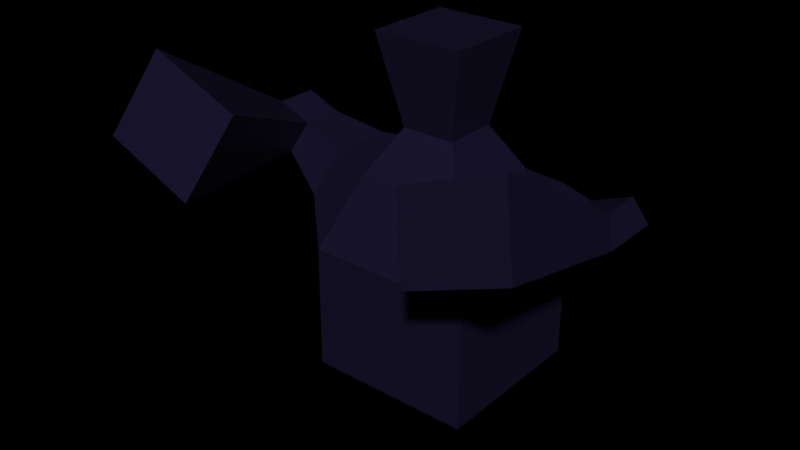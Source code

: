 # Source: MainCharacter.blend  (saved by Blender 2.90.8; exported with 4.5.12 LTS)
import bpy
from mathutils import Matrix  # noqa: F401  (used for matrix-valued properties, if any)

bpy.ops.wm.read_factory_settings(use_empty=True)
scene = bpy.context.scene
scene.name = 'Scene'

# ---- collections
col_collection = bpy.data.collections.new('Collection'); scene.collection.children.link(col_collection)

# ---- materials (node trees are filled in below, after node groups)
mat_material = bpy.data.materials.new('Material')
mat_material.alpha_threshold = 0.0
mat_material.use_transparent_shadow = False
mat_material.line_color = (0.0, 0.0, 0.0, 1.0)

# ---- material node trees
mat_material.use_nodes = True; mat_material.node_tree.nodes.clear()
_N = mat_material.node_tree.nodes; _L = mat_material.node_tree.links
n0 = _N.new('ShaderNodeOutputMaterial'); n0.name = 'Material Output'; n0.location = (300, 300)
n1 = _N.new('ShaderNodeBsdfPrincipled'); n1.name = 'Principled BSDF'; n1.location = (10, 300)
n1.distribution = 'GGX'
n1.subsurface_method = 'BURLEY'
n1.inputs[0].default_value = (0.01899, 0.0143, 0.04955, 1.0)
n1.inputs[1].default_value = 0.5035
n1.inputs[2].default_value = 0.3972
n1.inputs[3].default_value = 1.45
n1.inputs[13].default_value = 0.4716
n1.inputs[27].default_value = (0.0, 0.0, 0.0, 1.0)
n1.inputs[28].default_value = 1.0
_L.new(n1.outputs[0], n0.inputs[0])
n0.is_active_output = True

# ---- world
world_world = bpy.data.worlds.new('World'); scene.world = world_world
world_world.use_nodes = True; world_world.node_tree.nodes.clear()
_N = world_world.node_tree.nodes; _L = world_world.node_tree.links
n0 = _N.new('ShaderNodeOutputWorld'); n0.name = 'World Output'; n0.location = (300, 300)
n1 = _N.new('ShaderNodeBsdfPrincipled'); n1.name = 'Principled BSDF'; n1.location = (10, 300)
n1.distribution = 'GGX'
n1.subsurface_method = 'BURLEY'
n1.inputs[0].default_value = (0.01423, 0.2266, 0.04388, 1.0)
n1.inputs[3].default_value = 1.45
n1.inputs[27].default_value = (0.0, 0.0, 0.0, 1.0)
n1.inputs[28].default_value = 1.0
_L.new(n1.outputs[0], n0.inputs[0])
n0.is_active_output = True
world_world.color = (0.05088, 0.05088, 0.05088)
world_world.use_sun_shadow = False
world_world.sun_shadow_jitter_overblur = 0.0

# ---- meshes
me_cube = bpy.data.meshes.new('Cube')
me_cube.from_pydata([(-0.2309, 0.1843, 1.204), (0.1875, 0.1847, 1.202), (-0.3696, 0.3254, 1.905), (0.3311, 0.326, 1.902), (-0.2305, -0.234, 1.204), (0.1878, -0.2336, 1.202), (-0.3689, -0.3753, 1.905), (0.3317, -0.3746, 1.902), (0.3878, 0.3867, 0.854), (0.3885, -0.4352, 0.854), (-0.4341, 0.3859, 0.857), (-0.4334, -0.436, 0.857), (0.6219, 0.6234, 0.2712), (0.6231, -0.6715, 0.2712), (-0.673, 0.6222, 0.2759), (-0.6718, -0.6727, 0.2759), (0.6183, 0.6234, -0.7103), (0.6195, -0.6715, -0.7103), (-0.6766, 0.6222, -0.7055), (-0.6754, -0.6727, -0.7055), (0.7642, 0.2628, 0.903), (0.7648, -0.3107, 0.903), (0.9276, 0.4281, 0.4963), (0.9285, -0.4756, 0.4963), (1.07, 0.1251, 0.9122), (1.07, -0.1724, 0.9122), (1.155, 0.2108, 0.7013), (1.155, -0.2579, 0.7013), (1.371, 0.1254, 1.033), (1.371, -0.1721, 1.033), (1.456, 0.2111, 0.8223), (1.456, -0.2577, 0.8223), (0.8246, -1.532, 0.8754), (0.6125, -1.319, 1.402), (1.576, -1.532, 1.178), (1.364, -1.318, 1.705), (-0.8183, -0.2672, 0.8753), (-0.8187, 0.2165, 0.8753), (-0.9586, -0.4066, 0.5334), (-0.9593, 0.3556, 0.5334), (-1.214, -0.1863, 0.9708), (-1.215, 0.1348, 0.9708), (-1.308, -0.2788, 0.7438), (-1.308, 0.2272, 0.7438), (-1.48, -0.1865, 1.08), (-1.48, 0.1346, 1.08), (-1.573, -0.279, 0.8528), (-1.573, 0.2269, 0.8528), (-1.214, -0.1863, 0.9708), (-1.308, -0.2788, 0.7438), (-1.48, -0.1865, 1.08), (-1.573, -0.279, 0.8528), (-1.214, -0.1863, 0.9708), (-1.308, -0.2788, 0.7438), (-1.48, -0.1865, 1.08), (-1.573, -0.279, 0.8528), (-0.7336, -1.334, 1.498), (-0.9849, -1.584, 0.8859), (-1.449, -1.335, 1.792), (-1.7, -1.584, 1.18)], [], [(0, 4, 6, 2), (3, 2, 6, 7), (7, 6, 4, 5), (5, 1, 3, 7), (1, 0, 2, 3), (5, 4, 11, 9), (9, 11, 15, 13), (1, 5, 9, 8), (4, 0, 10, 11), (0, 1, 8, 10), (15, 14, 18, 19), (12, 8, 20, 22), (11, 10, 37, 36), (10, 8, 12, 14), (17, 19, 18, 16), (14, 12, 16, 18), (13, 15, 19, 17), (12, 13, 17, 16), (22, 20, 24, 26), (13, 12, 22, 23), (9, 13, 23, 21), (8, 9, 21, 20), (31, 29, 35, 34), (23, 22, 26, 27), (21, 23, 27, 25), (20, 21, 25, 24), (28, 29, 31, 30), (24, 25, 29, 28), (26, 24, 28, 30), (27, 26, 30, 31), (33, 32, 34, 35), (25, 27, 32, 33), (29, 25, 33, 35), (27, 31, 34, 32), (38, 36, 40, 42), (15, 11, 36, 38), (10, 14, 39, 37), (14, 15, 38, 39), (40, 41, 45, 44), (36, 37, 41, 40), (37, 39, 43, 41), (39, 38, 42, 43), (44, 45, 47, 46), (41, 43, 47, 45), (43, 42, 46, 47), (44, 46, 51, 50), (48, 50, 54, 52), (46, 42, 49, 51), (42, 40, 48, 49), (40, 44, 50, 48), (55, 53, 57, 59), (49, 48, 52, 53), (51, 49, 53, 55), (50, 51, 55, 54), (57, 56, 58, 59), (54, 55, 59, 58), (52, 54, 58, 56), (53, 52, 56, 57)])
_uv = me_cube.uv_layers.new(name='UVMap')
_uv.uv.foreach_set('vector', [0.625, 0.5, 0.875, 0.5, 0.875, 0.75, 0.625, 0.75, 0.375, 0.75, 0.625, 0.75, 0.625, 1.0, 0.375, 1.0, 0.375, 0.0, 0.625, 0.0, 0.625, 0.25, 0.375, 0.25, 0.125, 0.5, 0.375, 0.5, 0.375, 0.75, 0.125, 0.75, 0.375, 0.5, 0.625, 0.5, 0.625, 0.75, 0.375, 0.75, 0.375, 0.25, 0.625, 0.25, 0.625, 0.25, 0.375, 0.25, 0.375, 0.25, 0.625, 0.25, 0.625, 0.25, 0.375, 0.25, 0.375, 0.5, 0.125, 0.5, 0.125, 0.5, 0.375, 0.5, 0.875, 0.5, 0.625, 0.5, 0.625, 0.5, 0.875, 0.5, 0.625, 0.5, 0.375, 0.5, 0.375, 0.5, 0.625, 0.5, 0.875, 0.5, 0.625, 0.5, 0.625, 0.5, 0.875, 0.5, 0.375, 0.5, 0.375, 0.5, 0.375, 0.5, 0.375, 0.5, 0.875, 0.5, 0.625, 0.5, 0.625, 0.5, 0.875, 0.5, 0.625, 0.5, 0.375, 0.5, 0.375, 0.5, 0.625, 0.5, 0.375, 0.25, 0.625, 0.25, 0.625, 0.5, 0.375, 0.5, 0.625, 0.5, 0.375, 0.5, 0.375, 0.5, 0.625, 0.5, 0.375, 0.25, 0.625, 0.25, 0.625, 0.25, 0.375, 0.25, 0.375, 0.5, 0.125, 0.5, 0.125, 0.5, 0.375, 0.5, 0.375, 0.5, 0.375, 0.5, 0.375, 0.5, 0.375, 0.5, 0.125, 0.5, 0.375, 0.5, 0.375, 0.5, 0.125, 0.5, 0.375, 0.25, 0.375, 0.25, 0.375, 0.25, 0.375, 0.25, 0.375, 0.5, 0.125, 0.5, 0.125, 0.5, 0.375, 0.5, 0.125, 0.5, 0.125, 0.5, 0.125, 0.5, 0.125, 0.5, 0.125, 0.5, 0.375, 0.5, 0.375, 0.5, 0.125, 0.5, 0.375, 0.25, 0.375, 0.25, 0.375, 0.25, 0.375, 0.25, 0.375, 0.5, 0.125, 0.5, 0.125, 0.5, 0.375, 0.5, 0.375, 0.5, 0.125, 0.5, 0.125, 0.5, 0.375, 0.5, 0.375, 0.5, 0.125, 0.5, 0.125, 0.5, 0.375, 0.5, 0.375, 0.5, 0.375, 0.5, 0.375, 0.5, 0.375, 0.5, 0.125, 0.5, 0.375, 0.5, 0.375, 0.5, 0.125, 0.5, 0.375, 0.25, 0.375, 0.25, 0.375, 0.25, 0.375, 0.25, 0.375, 0.25, 0.375, 0.25, 0.375, 0.25, 0.375, 0.25, 0.125, 0.5, 0.125, 0.5, 0.125, 0.5, 0.125, 0.5, 0.125, 0.5, 0.125, 0.5, 0.125, 0.5, 0.125, 0.5, 0.625, 0.25, 0.625, 0.25, 0.625, 0.25, 0.625, 0.25, 0.625, 0.25, 0.625, 0.25, 0.625, 0.25, 0.625, 0.25, 0.625, 0.5, 0.625, 0.5, 0.625, 0.5, 0.625, 0.5, 0.625, 0.5, 0.875, 0.5, 0.875, 0.5, 0.625, 0.5, 0.875, 0.5, 0.625, 0.5, 0.625, 0.5, 0.875, 0.5, 0.875, 0.5, 0.625, 0.5, 0.625, 0.5, 0.875, 0.5, 0.625, 0.5, 0.625, 0.5, 0.625, 0.5, 0.625, 0.5, 0.625, 0.5, 0.875, 0.5, 0.875, 0.5, 0.625, 0.5, 0.875, 0.5, 0.625, 0.5, 0.625, 0.5, 0.875, 0.5, 0.625, 0.5, 0.625, 0.5, 0.625, 0.5, 0.625, 0.5, 0.625, 0.5, 0.875, 0.5, 0.875, 0.5, 0.625, 0.5, 0.875, 0.5, 0.875, 0.5, 0.875, 0.5, 0.875, 0.5, 0.875, 0.5, 0.875, 0.5, 0.875, 0.5, 0.875, 0.5, 0.875, 0.5, 0.875, 0.5, 0.875, 0.5, 0.875, 0.5, 0.625, 0.25, 0.625, 0.25, 0.625, 0.25, 0.625, 0.25, 0.875, 0.5, 0.875, 0.5, 0.875, 0.5, 0.875, 0.5, 0.875, 0.5, 0.875, 0.5, 0.875, 0.5, 0.875, 0.5, 0.625, 0.25, 0.625, 0.25, 0.625, 0.25, 0.625, 0.25, 0.875, 0.5, 0.875, 0.5, 0.875, 0.5, 0.875, 0.5, 0.875, 0.5, 0.875, 0.5, 0.875, 0.5, 0.875, 0.5, 0.625, 0.25, 0.625, 0.25, 0.625, 0.25, 0.625, 0.25, 0.875, 0.5, 0.875, 0.5, 0.875, 0.5, 0.875, 0.5, 0.875, 0.5, 0.875, 0.5, 0.875, 0.5, 0.875, 0.5, 0.625, 0.25, 0.625, 0.25, 0.625, 0.25, 0.625, 0.25])
me_cube.materials.append(mat_material)
me_cube.remesh_voxel_size = 0.476
me_cube.use_remesh_preserve_volume = False
me_cube.use_remesh_preserve_attributes = False
me_cube.use_mirror_vertex_groups = False
me_cube.update()
me_cube.normals_split_custom_set([tuple(v) for v in zip(*[iter([-0.981, -0.0008972, -0.1939, -0.981, -0.0008972, -0.1939, -0.981, -0.0008972, -0.1939, -0.981, -0.0008972, -0.1939, 0.003693, 3.377e-06, 1.0, 0.003693, 3.377e-06, 1.0, 0.003693, 3.377e-06, 1.0, 0.003693, 3.377e-06, 1.0, 0.0001672, -0.9803, -0.1975, 0.0001672, -0.9803, -0.1975, 0.0001672, -0.9803, -0.1975, 0.0001672, -0.9803, -0.1975, 0.9796, 0.0008958, -0.2011, 0.9796, 0.0008958, -0.2011, 0.9796, 0.0008958, -0.2011, 0.9796, 0.0008958, -0.2011, -0.001626, 0.9803, -0.1975, -0.001626, 0.9803, -0.1975, -0.001626, 0.9803, -0.1975, -0.001626, 0.9803, -0.1975, 0.002646, -0.8647, 0.5024, 0.002646, -0.8647, 0.5024, 0.002646, -0.8647, 0.5024, 0.002646, -0.8647, 0.5024, 0.002238, -0.9264, 0.3765, 0.002238, -0.9264, 0.3765, 0.002238, -0.9264, 0.3765, 0.002238, -0.9264, 0.3765, 0.8665, 0.0007924, 0.4992, 0.8665, 0.0007924, 0.4992, 0.8665, 0.0007924, 0.4992, 0.8665, 0.0007924, 0.4992, -0.8628, -0.000789, 0.5055, -0.8628, -0.000789, 0.5055, -0.8628, -0.000789, 0.5055, -0.8628, -0.000789, 0.5055, 0.001064, 0.8647, 0.5024, 0.001064, 0.8647, 0.5024, 0.001064, 0.8647, 0.5024, 0.001064, 0.8647, 0.5024, -1.0, -0.0009145, 0.003693, -1.0, -0.0009145, 0.003693, -1.0, -0.0009145, 0.003693, -1.0, -0.0009145, 0.003693, 0.2274, 0.8669, 0.4435, 0.2274, 0.8669, 0.4435, 0.2274, 0.8669, 0.4435, 0.2274, 0.8669, 0.4435, 0.04759, 4.352e-05, 0.9989, 0.04759, 4.352e-05, 0.9989, 0.04759, 4.352e-05, 0.9989, 0.04759, 4.352e-05, 0.9989, 0.0005433, 0.9264, 0.3765, 0.0005433, 0.9264, 0.3765, 0.0005433, 0.9264, 0.3765, 0.0005433, 0.9264, 0.3765, -0.003693, -3.377e-06, -1.0, -0.003693, -3.377e-06, -1.0, -0.003693, -3.377e-06, -1.0, -0.003693, -3.377e-06, -1.0, -0.0009145, 1.0, 0.0, -0.0009145, 1.0, 0.0, -0.0009145, 1.0, 0.0, -0.0009145, 1.0, 0.0, 0.0009145, -1.0, 4.69e-08, 0.0009145, -1.0, 4.69e-08, 0.0009145, -1.0, 4.69e-08, 0.0009145, -1.0, 4.69e-08, 1.0, 0.0009145, -0.003693, 1.0, 0.0009145, -0.003693, 1.0, 0.0009145, -0.003693, 1.0, 0.0009145, -0.003693, 0.3507, 0.81, 0.47, 0.3507, 0.81, 0.47, 0.3507, 0.81, 0.47, 0.3507, 0.81, 0.47, 0.5933, 0.0005425, -0.805, 0.5933, 0.0005425, -0.805, 0.5933, 0.0005425, -0.805, 0.5933, 0.0005425, -0.805, 0.229, -0.8665, 0.4435, 0.229, -0.8665, 0.4435, 0.229, -0.8665, 0.4435, 0.229, -0.8665, 0.4435, -0.1293, -0.0001182, 0.9916, -0.1293, -0.0001182, 0.9916, -0.1293, -0.0001182, 0.9916, -0.1293, -0.0001182, 0.9916, 0.936, 0.1736, 0.3064, 0.936, 0.1736, 0.3064, 0.936, 0.1736, 0.3064, 0.936, 0.1736, 0.3064, 0.6703, 0.000613, -0.7421, 0.6703, 0.000613, -0.7421, 0.6703, 0.000613, -0.7421, 0.6703, 0.000613, -0.7421, 0.3522, -0.8094, 0.47, 0.3522, -0.8094, 0.47, 0.3522, -0.8094, 0.47, 0.3522, -0.8094, 0.47, -0.03018, -2.76e-05, 0.9995, -0.03018, -2.76e-05, 0.9995, -0.03018, -2.76e-05, 0.9995, -0.03018, -2.76e-05, 0.9995, 0.9278, 0.0008484, 0.3731, 0.9278, 0.0008484, 0.3731, 0.9278, 0.0008484, 0.3731, 0.9278, 0.0008484, 0.3731, -0.3731, -0.0003411, 0.9278, -0.3731, -0.0003411, 0.9278, -0.3731, -0.0003411, 0.9278, -0.3731, -0.0003411, 0.9278, -0.1323, 0.9357, 0.3269, -0.1323, 0.9357, 0.3269, -0.1323, 0.9357, 0.3269, -0.1323, 0.9357, 0.3269, 0.3731, 0.0003412, -0.9278, 0.3731, 0.0003412, -0.9278, 0.3731, 0.0003412, -0.9278, 0.3731, 0.0003412, -0.9278, -0.1306, -0.936, 0.3269, -0.1306, -0.936, 0.3269, -0.1306, -0.936, 0.3269, -0.1306, -0.936, 0.3269, -0.8877, 0.1719, -0.4271, -0.8877, 0.1719, -0.4271, -0.8877, 0.1719, -0.4271, -0.8877, 0.1719, -0.4271, -0.3279, 0.4791, 0.8142, -0.3279, 0.4791, 0.8142, -0.3279, 0.4791, 0.8142, -0.3279, 0.4791, 0.8142, 0.3643, -0.2182, -0.9054, 0.3643, -0.2182, -0.9054, 0.3643, -0.2182, -0.9054, 0.3643, -0.2182, -0.9054, -0.08775, -0.9094, 0.4066, -0.08775, -0.9094, 0.4066, -0.08775, -0.9094, 0.4066, -0.08775, -0.9094, 0.4066, -0.3355, -0.8163, 0.4703, -0.3355, -0.8163, 0.4703, -0.3355, -0.8163, 0.4703, -0.3355, -0.8163, 0.4703, -0.337, 0.8157, 0.4703, -0.337, 0.8157, 0.4703, -0.337, 0.8157, 0.4703, -0.337, 0.8157, 0.4703, -0.6683, -0.0006111, -0.7439, -0.6683, -0.0006111, -0.7439, -0.6683, -0.0006111, -0.7439, -0.6683, -0.0006111, -0.7439, 0.38, 0.0003475, 0.925, 0.38, 0.0003475, 0.925, 0.38, 0.0003475, 0.925, 0.38, 0.0003475, 0.925, 0.2345, 0.0002144, 0.9721, 0.2345, 0.0002144, 0.9721, 0.2345, 0.0002144, 0.9721, 0.2345, 0.0002144, 0.9721, -0.08941, 0.9092, 0.4066, -0.08941, 0.9092, 0.4066, -0.08941, 0.9092, 0.4066, -0.08941, 0.9092, 0.4066, -0.5166, -0.0004724, -0.8562, -0.5166, -0.0004724, -0.8562, -0.5166, -0.0004724, -0.8562, -0.5166, -0.0004724, -0.8562, -0.925, -0.0008463, 0.38, -0.925, -0.0008463, 0.38, -0.925, -0.0008463, 0.38, -0.925, -0.0008463, 0.38, 0.133, 0.936, 0.326, 0.133, 0.936, 0.326, 0.133, 0.936, 0.326, 0.133, 0.936, 0.326, -0.38, -0.0003475, -0.925, -0.38, -0.0003475, -0.925, -0.38, -0.0003475, -0.925, -0.38, -0.0003475, -0.925, 0.0, 0.0, 1.0, 0.0, 0.0, 1.0, 0.0, 0.0, 1.0, 0.0, 0.0, 1.0, 0.0, 0.0, 1.0, 0.0, 0.0, 1.0, 0.0, 0.0, 1.0, 0.0, 0.0, 1.0, 0.0, 0.0, 1.0, 0.0, 0.0, 1.0, 0.0, 0.0, 1.0, 0.0, 0.0, 1.0, 0.0, 0.0, 1.0, 0.0, 0.0, 1.0, 0.0, 0.0, 1.0, 0.0, 0.0, 1.0, 0.0, 0.0, 1.0, 0.0, 0.0, 1.0, 0.0, 0.0, 1.0, 0.0, 0.0, 1.0, -0.3728, -0.1911, -0.908, -0.3728, -0.1911, -0.908, -0.3728, -0.1911, -0.908, -0.3728, -0.1911, -0.908, 0.0, 0.0, 1.0, 0.0, 0.0, 1.0, 0.0, 0.0, 1.0, 0.0, 0.0, 1.0, 0.0, 0.0, 1.0, 0.0, 0.0, 1.0, 0.0, 0.0, 1.0, 0.0, 0.0, 1.0, 0.0, 0.0, 1.0, 0.0, 0.0, 1.0, 0.0, 0.0, 1.0, 0.0, 0.0, 1.0, 0.1348, -0.9357, 0.326, 0.1348, -0.9357, 0.326, 0.1348, -0.9357, 0.326, 0.1348, -0.9357, 0.326, -0.9341, 0.17, 0.3141, -0.9341, 0.17, 0.3141, -0.9341, 0.17, 0.3141, -0.9341, 0.17, 0.3141, 0.3277, 0.5044, 0.7989, 0.3277, 0.5044, 0.7989, 0.3277, 0.5044, 0.7989, 0.3277, 0.5044, 0.7989, 0.8849, 0.1716, -0.4331, 0.8849, 0.1716, -0.4331, 0.8849, 0.1716, -0.4331, 0.8849, 0.1716, -0.4331])] * 3)])

# ---- objects
ob_maincharacter = bpy.data.objects.new('MainCharacter', me_cube)

# ---- transforms, parenting, visibility, modifiers, constraints
ob_maincharacter.location = (0.0, 0.0, 0.0)
ob_maincharacter.rotation_mode = 'QUATERNION'
ob_maincharacter.rotation_quaternion = (1.0, 0.0, 0.0, 0.0)
ob_maincharacter.lock_rotations_4d = False
ob_maincharacter.empty_display_type = 'ARROWS'
ob_maincharacter.lineart.crease_threshold = 0.0

# ---- collection membership
col_collection.objects.link(ob_maincharacter)

# ---- scene / render settings (as saved in the file)
scene.frame_start = 1; scene.frame_end = 250; scene.frame_set(1)
scene.render.engine = 'BLENDER_EEVEE_NEXT'
scene.cycles.use_denoising = False
scene.cycles.samples = 128
scene.cycles.sampling_pattern = 'TABULATED_SOBOL'
scene.cycles.use_adaptive_sampling = False
scene.cycles.use_light_tree = False
scene.view_settings.view_transform = 'Filmic'
bpy.context.view_layer.update()

# ---- added for rendering (the .blend has no active camera and no usable light): camera, sun
cam_auto = bpy.data.cameras.new('AutoCamera')
cam_auto.lens = 50.0
cam_auto.sensor_width = 36.0
cam_auto.clip_end = 1000.0
ob_auto_camera = bpy.data.objects.new('AutoCamera', cam_auto)
scene.collection.objects.link(ob_auto_camera)
ob_auto_camera.location = (4.32128, -5.74059, 4.10397)
ob_auto_camera.rotation_euler = (1.09748, -7.21219e-08, 0.694738)
scene.camera = ob_auto_camera
light_auto_sun = bpy.data.lights.new('AutoSun', 'SUN')
light_auto_sun.energy = 3.0
light_auto_sun.angle = 0.0523599
ob_auto_sun = bpy.data.objects.new('AutoSun', light_auto_sun)
scene.collection.objects.link(ob_auto_sun)
ob_auto_sun.rotation_euler = (0.872665, 0.174533, 0.523599)
bpy.context.view_layer.update()
